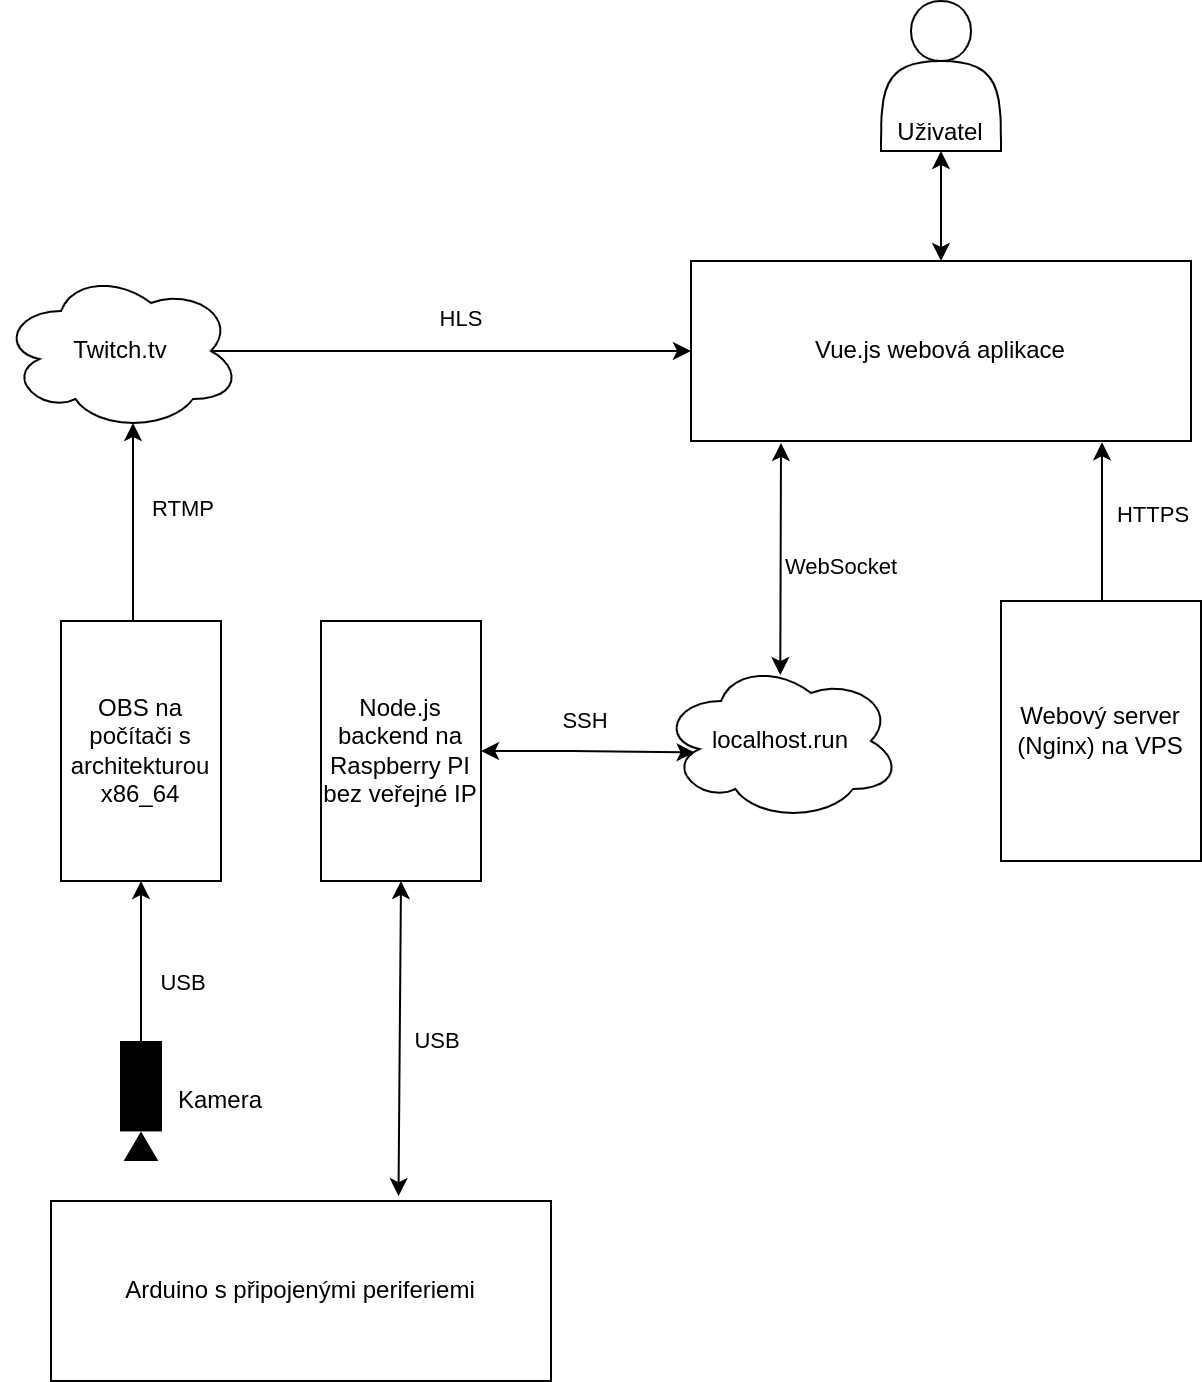

The diagram above was exported from draw.io. Its source (the exported page's mxGraphModel, read from the mxfile embedded in the PNG):
<mxGraphModel dx="1422" dy="765" grid="1" gridSize="10" guides="1" tooltips="1" connect="1" arrows="1" fold="1" page="1" pageScale="1" pageWidth="1000" pageHeight="1100" math="0" shadow="0">
  <root>
    <mxCell id="0" />
    <mxCell id="1" parent="0" />
    <mxCell id="pzqJh6HywVkI8W9m2O5b-4" value="Arduino s připojenými periferiemi" style="rounded=0;whiteSpace=wrap;html=1;" parent="1" vertex="1">
      <mxGeometry x="215" y="670" width="250" height="90" as="geometry" />
    </mxCell>
    <mxCell id="pzqJh6HywVkI8W9m2O5b-7" value="OBS na počítači s architekturou x86_64" style="rounded=0;whiteSpace=wrap;html=1;" parent="1" vertex="1">
      <mxGeometry x="220" y="380" width="80" height="130" as="geometry" />
    </mxCell>
    <mxCell id="pzqJh6HywVkI8W9m2O5b-13" value="" style="endArrow=classic;html=1;exitX=0;exitY=0.5;exitDx=0;exitDy=0;exitPerimeter=0;" parent="1" source="pzqJh6HywVkI8W9m2O5b-29" edge="1">
      <mxGeometry width="50" height="50" relative="1" as="geometry">
        <mxPoint x="295" y="320" as="sourcePoint" />
        <mxPoint x="260" y="510" as="targetPoint" />
        <Array as="points" />
      </mxGeometry>
    </mxCell>
    <mxCell id="pzqJh6HywVkI8W9m2O5b-44" value="USB" style="edgeLabel;html=1;align=center;verticalAlign=middle;resizable=0;points=[];fontColor=default;" parent="pzqJh6HywVkI8W9m2O5b-13" vertex="1" connectable="0">
      <mxGeometry x="0.7062" y="1" relative="1" as="geometry">
        <mxPoint x="21" y="38" as="offset" />
      </mxGeometry>
    </mxCell>
    <mxCell id="pzqJh6HywVkI8W9m2O5b-14" value="" style="endArrow=classic;html=1;entryX=0.55;entryY=0.95;entryDx=0;entryDy=0;entryPerimeter=0;" parent="1" target="pzqJh6HywVkI8W9m2O5b-30" edge="1">
      <mxGeometry width="50" height="50" relative="1" as="geometry">
        <mxPoint x="256" y="380" as="sourcePoint" />
        <mxPoint x="395" y="320" as="targetPoint" />
      </mxGeometry>
    </mxCell>
    <mxCell id="pzqJh6HywVkI8W9m2O5b-46" value="RTMP" style="edgeLabel;html=1;align=center;verticalAlign=middle;resizable=0;points=[];fontColor=default;" parent="pzqJh6HywVkI8W9m2O5b-14" vertex="1" connectable="0">
      <mxGeometry x="0.3621" relative="1" as="geometry">
        <mxPoint x="24" y="10" as="offset" />
      </mxGeometry>
    </mxCell>
    <mxCell id="pzqJh6HywVkI8W9m2O5b-24" style="edgeStyle=orthogonalEdgeStyle;rounded=0;orthogonalLoop=1;jettySize=auto;html=1;exitX=0.5;exitY=0;exitDx=0;exitDy=0;entryX=0.822;entryY=1.007;entryDx=0;entryDy=0;entryPerimeter=0;" parent="1" source="pzqJh6HywVkI8W9m2O5b-18" edge="1" target="pzqJh6HywVkI8W9m2O5b-20">
      <mxGeometry relative="1" as="geometry">
        <mxPoint x="739" y="291" as="targetPoint" />
        <Array as="points">
          <mxPoint x="740" y="291" />
        </Array>
      </mxGeometry>
    </mxCell>
    <mxCell id="pzqJh6HywVkI8W9m2O5b-42" value="HTTPS" style="edgeLabel;html=1;align=center;verticalAlign=middle;resizable=0;points=[];fontColor=default;" parent="pzqJh6HywVkI8W9m2O5b-24" vertex="1" connectable="0">
      <mxGeometry x="0.3176" y="-1" relative="1" as="geometry">
        <mxPoint x="24" y="8" as="offset" />
      </mxGeometry>
    </mxCell>
    <mxCell id="pzqJh6HywVkI8W9m2O5b-18" value="Webový server&lt;br&gt;(Nginx) na VPS" style="rounded=0;whiteSpace=wrap;html=1;" parent="1" vertex="1">
      <mxGeometry x="690" y="370" width="100" height="130" as="geometry" />
    </mxCell>
    <mxCell id="pzqJh6HywVkI8W9m2O5b-20" value="Vue.js webová aplikace" style="rounded=0;whiteSpace=wrap;html=1;" parent="1" vertex="1">
      <mxGeometry x="535" y="200" width="250" height="90" as="geometry" />
    </mxCell>
    <mxCell id="pzqJh6HywVkI8W9m2O5b-25" value="" style="endArrow=classic;startArrow=classic;html=1;startFill=1;exitX=0.497;exitY=0.088;exitDx=0;exitDy=0;exitPerimeter=0;" parent="1" source="n6F-vwEmwCpERkQ2_Bmu-2" edge="1">
      <mxGeometry width="50" height="50" relative="1" as="geometry">
        <mxPoint x="575" y="610" as="sourcePoint" />
        <mxPoint x="580" y="291" as="targetPoint" />
      </mxGeometry>
    </mxCell>
    <mxCell id="pzqJh6HywVkI8W9m2O5b-41" value="WebSocket" style="edgeLabel;html=1;align=center;verticalAlign=middle;resizable=0;points=[];fontColor=default;" parent="pzqJh6HywVkI8W9m2O5b-25" vertex="1" connectable="0">
      <mxGeometry x="0.4558" y="1" relative="1" as="geometry">
        <mxPoint x="31" y="29" as="offset" />
      </mxGeometry>
    </mxCell>
    <mxCell id="pzqJh6HywVkI8W9m2O5b-27" value="" style="endArrow=classic;html=1;entryX=0;entryY=0.5;entryDx=0;entryDy=0;exitX=0.875;exitY=0.5;exitDx=0;exitDy=0;exitPerimeter=0;" parent="1" source="pzqJh6HywVkI8W9m2O5b-30" target="pzqJh6HywVkI8W9m2O5b-20" edge="1">
      <mxGeometry width="50" height="50" relative="1" as="geometry">
        <mxPoint x="395" y="240" as="sourcePoint" />
        <mxPoint x="785" y="270" as="targetPoint" />
        <Array as="points" />
      </mxGeometry>
    </mxCell>
    <mxCell id="pzqJh6HywVkI8W9m2O5b-47" value="HLS" style="edgeLabel;html=1;align=center;verticalAlign=middle;resizable=0;points=[];fontColor=default;" parent="pzqJh6HywVkI8W9m2O5b-27" vertex="1" connectable="0">
      <mxGeometry x="0.2317" relative="1" as="geometry">
        <mxPoint x="-24" y="-17" as="offset" />
      </mxGeometry>
    </mxCell>
    <mxCell id="pzqJh6HywVkI8W9m2O5b-29" value="Kamera" style="shape=mxgraph.signs.tech.video_camera;html=1;pointerEvents=1;fillColor=#000000;strokeColor=none;verticalLabelPosition=middle;verticalAlign=middle;align=left;labelBackgroundColor=none;fontColor=default;direction=south;labelPosition=right;spacingLeft=6;" parent="1" vertex="1">
      <mxGeometry x="249.5" y="590" width="21" height="60" as="geometry" />
    </mxCell>
    <mxCell id="pzqJh6HywVkI8W9m2O5b-30" value="Twitch.tv" style="ellipse;shape=cloud;whiteSpace=wrap;html=1;" parent="1" vertex="1">
      <mxGeometry x="190" y="205" width="120" height="80" as="geometry" />
    </mxCell>
    <mxCell id="pzqJh6HywVkI8W9m2O5b-37" value="" style="endArrow=classic;startArrow=classic;html=1;entryX=0.5;entryY=1;entryDx=0;entryDy=0;exitX=0.695;exitY=-0.027;exitDx=0;exitDy=0;exitPerimeter=0;" parent="1" source="pzqJh6HywVkI8W9m2O5b-4" target="n6F-vwEmwCpERkQ2_Bmu-7" edge="1">
      <mxGeometry width="50" height="50" relative="1" as="geometry">
        <mxPoint x="330" y="600" as="sourcePoint" />
        <mxPoint x="380" y="550" as="targetPoint" />
      </mxGeometry>
    </mxCell>
    <mxCell id="pzqJh6HywVkI8W9m2O5b-43" value="USB" style="edgeLabel;html=1;align=center;verticalAlign=middle;resizable=0;points=[];fontColor=default;" parent="pzqJh6HywVkI8W9m2O5b-37" vertex="1" connectable="0">
      <mxGeometry x="0.3714" y="2" relative="1" as="geometry">
        <mxPoint x="20" y="30" as="offset" />
      </mxGeometry>
    </mxCell>
    <mxCell id="pzqJh6HywVkI8W9m2O5b-38" value="Uživatel" style="shape=actor;whiteSpace=wrap;html=1;verticalAlign=bottom;" parent="1" vertex="1">
      <mxGeometry x="630" y="70" width="60" height="75" as="geometry" />
    </mxCell>
    <mxCell id="pzqJh6HywVkI8W9m2O5b-39" value="" style="endArrow=classic;startArrow=classic;html=1;entryX=0.5;entryY=1;entryDx=0;entryDy=0;exitX=0.5;exitY=0;exitDx=0;exitDy=0;" parent="1" source="pzqJh6HywVkI8W9m2O5b-20" target="pzqJh6HywVkI8W9m2O5b-38" edge="1">
      <mxGeometry width="50" height="50" relative="1" as="geometry">
        <mxPoint x="630" y="470" as="sourcePoint" />
        <mxPoint x="680" y="420" as="targetPoint" />
      </mxGeometry>
    </mxCell>
    <mxCell id="n6F-vwEmwCpERkQ2_Bmu-2" value="localhost.run" style="ellipse;shape=cloud;whiteSpace=wrap;html=1;" vertex="1" parent="1">
      <mxGeometry x="520" y="400" width="120" height="80" as="geometry" />
    </mxCell>
    <mxCell id="n6F-vwEmwCpERkQ2_Bmu-7" value="Node.js&lt;br&gt;backend na Raspberry PI bez veřejné IP" style="rounded=0;whiteSpace=wrap;html=1;" vertex="1" parent="1">
      <mxGeometry x="350" y="380" width="80" height="130" as="geometry" />
    </mxCell>
    <mxCell id="n6F-vwEmwCpERkQ2_Bmu-5" style="edgeStyle=orthogonalEdgeStyle;rounded=0;orthogonalLoop=1;jettySize=auto;html=1;entryX=0.14;entryY=0.572;entryDx=0;entryDy=0;entryPerimeter=0;startArrow=classic;startFill=1;exitX=1;exitY=0.5;exitDx=0;exitDy=0;" edge="1" parent="1" source="n6F-vwEmwCpERkQ2_Bmu-7" target="n6F-vwEmwCpERkQ2_Bmu-2">
      <mxGeometry relative="1" as="geometry" />
    </mxCell>
    <mxCell id="n6F-vwEmwCpERkQ2_Bmu-6" value="SSH" style="edgeLabel;html=1;align=center;verticalAlign=middle;resizable=0;points=[];" vertex="1" connectable="0" parent="n6F-vwEmwCpERkQ2_Bmu-5">
      <mxGeometry x="-0.0256" y="-1" relative="1" as="geometry">
        <mxPoint y="-17" as="offset" />
      </mxGeometry>
    </mxCell>
  </root>
</mxGraphModel>